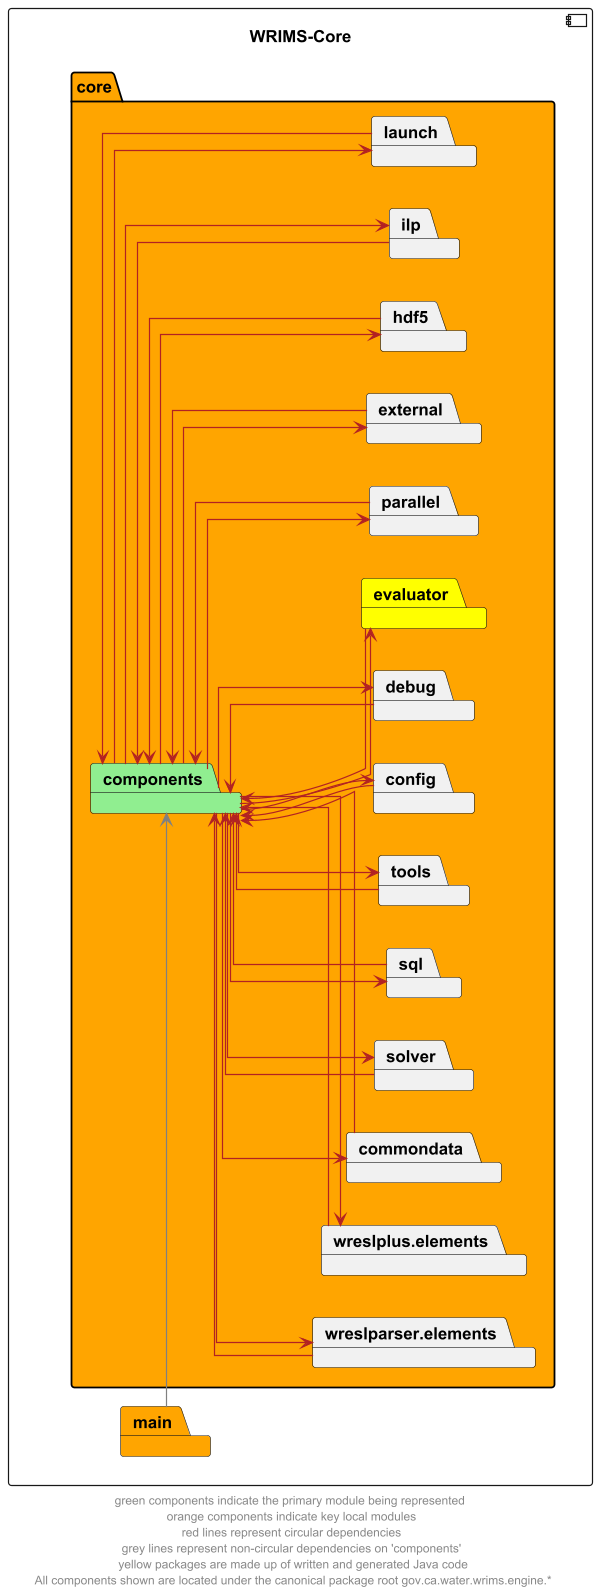

The diagram above was rendered by PlantUML. Its source (embedded in the PNG):
@startuml
left to right direction
skinparam linetype ortho
component wrims_core as "WRIMS-Core" {
    package core  #orange{
        package components #lightgreen
        package commondata
        package wreslparser.elements
        package wreslplus.elements
        package solver
        package sql
        package tools
        package config
        package debug
        package evaluator #yellow
        package parallel
        package external
        package hdf5
        package ilp
        package launch
    }
package main #orange
}

components --> commondata #firebrick
commondata --> components #firebrick

components --> config #firebrick
config --> components #firebrick

components --> debug #firebrick
debug --> components #firebrick

components --> evaluator #firebrick
evaluator --> components #firebrick

components --> external #firebrick
external --> components #firebrick

components --> parallel #firebrick
parallel --> components #firebrick

components --> hdf5 #firebrick
hdf5 --> components #firebrick

components --> ilp #firebrick
ilp --> components #firebrick

components --> launch #firebrick
launch --> components #firebrick

components --> solver #firebrick
solver --> components #firebrick

components --> sql #firebrick
sql --> components #firebrick

components --> tools #firebrick
tools --> components #firebrick

components --> wreslparser.elements #firebrick
wreslparser.elements --> components #firebrick

components --> wreslplus.elements #firebrick
wreslplus.elements --> components #firebrick


main -right-> components #grey


' The following relationships are hidden and used to format the diagram. They do not represent actual dependencies.
main -up[hidden]-> wrims_core
'commondata -up[hidden]-> wreslparser.elements
'wreslparser.elements -up[hidden]-> wreslplus.elements
'commondata -left[hidden]-> components
wreslparser.elements -left[hidden]-> components
wreslplus.elements -left[hidden]-> components
footer "green components indicate the primary module being represented \n orange components indicate key local modules \n red lines represent circular dependencies \n grey lines represent non-circular dependencies on 'components' \n yellow packages are made up of written and generated Java code\n All components shown are located under the canonical package root gov.ca.water.wrims.engine.*"
@enduml